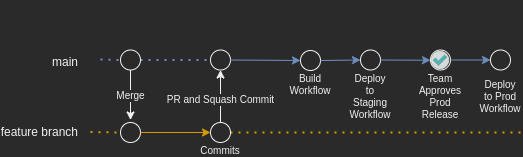

The diagram above was exported from draw.io. Its source (the exported page's mxGraphModel, read from the mxfile embedded in the PNG):
<mxGraphModel dx="1035" dy="1634" grid="1" gridSize="10" guides="1" tooltips="1" connect="1" arrows="1" fold="1" page="1" pageScale="1" pageWidth="850" pageHeight="1100" math="0" shadow="0">
  <root>
    <mxCell id="w-6B_SbuiGxBe157HdKi-0" />
    <mxCell id="w-6B_SbuiGxBe157HdKi-1" parent="w-6B_SbuiGxBe157HdKi-0" />
    <mxCell id="w-6B_SbuiGxBe157HdKi-2" value="main" style="text;html=1;strokeColor=none;fillColor=none;align=right;verticalAlign=middle;whiteSpace=wrap;rounded=0;" parent="w-6B_SbuiGxBe157HdKi-1" vertex="1">
      <mxGeometry x="30" y="10" width="60" height="30" as="geometry" />
    </mxCell>
    <mxCell id="w-6B_SbuiGxBe157HdKi-4" value="feature branch" style="text;html=1;strokeColor=none;fillColor=none;align=right;verticalAlign=middle;whiteSpace=wrap;rounded=0;" parent="w-6B_SbuiGxBe157HdKi-1" vertex="1">
      <mxGeometry x="10" y="80" width="80" height="30" as="geometry" />
    </mxCell>
    <mxCell id="w-6B_SbuiGxBe157HdKi-7" value="" style="endArrow=none;dashed=1;html=1;dashPattern=1 3;strokeWidth=2;rounded=0;startArrow=none;fillColor=#ffe6cc;strokeColor=#d79b00;" parent="w-6B_SbuiGxBe157HdKi-1" source="w-6B_SbuiGxBe157HdKi-15" edge="1">
      <mxGeometry width="50" height="50" relative="1" as="geometry">
        <mxPoint x="100" y="94.5" as="sourcePoint" />
        <mxPoint x="530" y="95" as="targetPoint" />
      </mxGeometry>
    </mxCell>
    <mxCell id="w-6B_SbuiGxBe157HdKi-11" value="" style="ellipse;whiteSpace=wrap;html=1;aspect=fixed;" parent="w-6B_SbuiGxBe157HdKi-1" vertex="1">
      <mxGeometry x="130" y="85" width="20" height="20" as="geometry" />
    </mxCell>
    <mxCell id="w-6B_SbuiGxBe157HdKi-12" value="" style="endArrow=none;dashed=1;html=1;dashPattern=1 3;strokeWidth=2;rounded=0;fillColor=#ffe6cc;strokeColor=#d79b00;" parent="w-6B_SbuiGxBe157HdKi-1" target="w-6B_SbuiGxBe157HdKi-11" edge="1">
      <mxGeometry width="50" height="50" relative="1" as="geometry">
        <mxPoint x="100" y="94.5" as="sourcePoint" />
        <mxPoint x="820" y="95" as="targetPoint" />
      </mxGeometry>
    </mxCell>
    <mxCell id="w-6B_SbuiGxBe157HdKi-13" value="Merge" style="endArrow=classic;html=1;rounded=0;exitX=0.5;exitY=1;exitDx=0;exitDy=0;entryX=0.5;entryY=0;entryDx=0;entryDy=0;fontSize=10;" parent="w-6B_SbuiGxBe157HdKi-1" source="w-6B_SbuiGxBe157HdKi-8" edge="1">
      <mxGeometry width="50" height="50" relative="1" as="geometry">
        <mxPoint x="130" y="127.5" as="sourcePoint" />
        <mxPoint x="140" y="82.5" as="targetPoint" />
        <Array as="points">
          <mxPoint x="140" y="47.5" />
        </Array>
        <mxPoint as="offset" />
      </mxGeometry>
    </mxCell>
    <mxCell id="w-6B_SbuiGxBe157HdKi-15" value="&lt;font style=&quot;font-size: 10px;&quot;&gt;&lt;br style=&quot;font-size: 10px;&quot;&gt;&lt;br style=&quot;font-size: 10px;&quot;&gt;&lt;br style=&quot;font-size: 10px;&quot;&gt;Commits&lt;/font&gt;" style="ellipse;whiteSpace=wrap;html=1;aspect=fixed;fontSize=10;" parent="w-6B_SbuiGxBe157HdKi-1" vertex="1">
      <mxGeometry x="220" y="85" width="20" height="20" as="geometry" />
    </mxCell>
    <mxCell id="w-6B_SbuiGxBe157HdKi-20" value="&lt;font style=&quot;font-size: 10px;&quot;&gt;PR and Squash Commit&lt;/font&gt;" style="endArrow=classic;html=1;rounded=0;entryX=0.5;entryY=1;entryDx=0;entryDy=0;exitX=0.5;exitY=0;exitDx=0;exitDy=0;fontSize=10;" parent="w-6B_SbuiGxBe157HdKi-1" source="w-6B_SbuiGxBe157HdKi-15" target="T17z5Tlzdixy3QES62ok-2" edge="1">
      <mxGeometry x="-0.1" width="50" height="50" relative="1" as="geometry">
        <mxPoint x="200" y="167.5" as="sourcePoint" />
        <mxPoint x="230" y="102.5" as="targetPoint" />
        <mxPoint as="offset" />
      </mxGeometry>
    </mxCell>
    <mxCell id="T17z5Tlzdixy3QES62ok-2" value="" style="ellipse;whiteSpace=wrap;html=1;aspect=fixed;" parent="w-6B_SbuiGxBe157HdKi-1" vertex="1">
      <mxGeometry x="220" y="12.5" width="20" height="20" as="geometry" />
    </mxCell>
    <mxCell id="T17z5Tlzdixy3QES62ok-3" value="" style="endArrow=none;dashed=1;html=1;dashPattern=1 3;strokeWidth=2;rounded=0;startArrow=none;fillColor=#dae8fc;strokeColor=#6c8ebf;" parent="w-6B_SbuiGxBe157HdKi-1" source="w-6B_SbuiGxBe157HdKi-8" target="T17z5Tlzdixy3QES62ok-2" edge="1">
      <mxGeometry width="50" height="50" relative="1" as="geometry">
        <mxPoint x="110" y="22" as="sourcePoint" />
        <mxPoint x="830" y="22.5" as="targetPoint" />
      </mxGeometry>
    </mxCell>
    <mxCell id="T17z5Tlzdixy3QES62ok-6" value="&lt;br style=&quot;font-size: 10px;&quot;&gt;&lt;br style=&quot;font-size: 10px;&quot;&gt;&lt;br style=&quot;font-size: 10px;&quot;&gt;&lt;font style=&quot;font-size: 10px;&quot;&gt;&lt;br&gt;Build Workflow&lt;/font&gt;" style="ellipse;whiteSpace=wrap;html=1;aspect=fixed;fontSize=10;" parent="w-6B_SbuiGxBe157HdKi-1" vertex="1">
      <mxGeometry x="310" y="13" width="20" height="20" as="geometry" />
    </mxCell>
    <mxCell id="T17z5Tlzdixy3QES62ok-10" value="" style="endArrow=classic;html=1;rounded=0;exitX=1;exitY=0.5;exitDx=0;exitDy=0;entryX=0;entryY=0.5;entryDx=0;entryDy=0;fillColor=#dae8fc;strokeColor=#6c8ebf;" parent="w-6B_SbuiGxBe157HdKi-1" source="T17z5Tlzdixy3QES62ok-2" target="T17z5Tlzdixy3QES62ok-6" edge="1">
      <mxGeometry width="50" height="50" relative="1" as="geometry">
        <mxPoint x="360" y="47.5" as="sourcePoint" />
        <mxPoint x="410" y="-2.5" as="targetPoint" />
      </mxGeometry>
    </mxCell>
    <mxCell id="w-6B_SbuiGxBe157HdKi-8" value="" style="ellipse;whiteSpace=wrap;html=1;aspect=fixed;" parent="w-6B_SbuiGxBe157HdKi-1" vertex="1">
      <mxGeometry x="130" y="12.5" width="20" height="20" as="geometry" />
    </mxCell>
    <mxCell id="T17z5Tlzdixy3QES62ok-15" value="" style="endArrow=none;dashed=1;html=1;dashPattern=1 3;strokeWidth=2;rounded=0;fillColor=#dae8fc;strokeColor=#6c8ebf;" parent="w-6B_SbuiGxBe157HdKi-1" target="w-6B_SbuiGxBe157HdKi-8" edge="1">
      <mxGeometry width="50" height="50" relative="1" as="geometry">
        <mxPoint x="110" y="22" as="sourcePoint" />
        <mxPoint x="500" y="22.5" as="targetPoint" />
      </mxGeometry>
    </mxCell>
    <mxCell id="T17z5Tlzdixy3QES62ok-7" value="&lt;font style=&quot;font-size: 10px;&quot;&gt;&lt;br style=&quot;font-size: 10px;&quot;&gt;&lt;br style=&quot;font-size: 10px;&quot;&gt;&lt;br style=&quot;font-size: 10px;&quot;&gt;&lt;br style=&quot;font-size: 10px;&quot;&gt;&lt;br style=&quot;font-size: 10px;&quot;&gt;&lt;br&gt;Deploy to Staging Workflow&lt;/font&gt;" style="ellipse;whiteSpace=wrap;html=1;aspect=fixed;fontSize=10;" parent="w-6B_SbuiGxBe157HdKi-1" vertex="1">
      <mxGeometry x="370" y="12.5" width="20" height="20" as="geometry" />
    </mxCell>
    <mxCell id="T17z5Tlzdixy3QES62ok-19" value="" style="endArrow=classic;html=1;rounded=0;fontSize=10;exitX=1;exitY=0.5;exitDx=0;exitDy=0;entryX=0;entryY=0.5;entryDx=0;entryDy=0;fillColor=#dae8fc;strokeColor=#6c8ebf;" parent="w-6B_SbuiGxBe157HdKi-1" source="T17z5Tlzdixy3QES62ok-6" target="T17z5Tlzdixy3QES62ok-7" edge="1">
      <mxGeometry width="50" height="50" relative="1" as="geometry">
        <mxPoint x="340" y="67.5" as="sourcePoint" />
        <mxPoint x="390" y="17.5" as="targetPoint" />
      </mxGeometry>
    </mxCell>
    <mxCell id="T17z5Tlzdixy3QES62ok-22" value="&lt;font style=&quot;font-size: 10px;&quot;&gt;&lt;br style=&quot;font-size: 10px;&quot;&gt;&lt;br style=&quot;font-size: 10px;&quot;&gt;&lt;br style=&quot;font-size: 10px;&quot;&gt;&lt;br style=&quot;font-size: 10px;&quot;&gt;&lt;br style=&quot;font-size: 10px;&quot;&gt;&lt;br&gt;Deploy to Prod Workflow&lt;/font&gt;" style="ellipse;whiteSpace=wrap;html=1;aspect=fixed;fontSize=10;" parent="w-6B_SbuiGxBe157HdKi-1" vertex="1">
      <mxGeometry x="500" y="12.5" width="20" height="20" as="geometry" />
    </mxCell>
    <mxCell id="T17z5Tlzdixy3QES62ok-36" value="" style="group" parent="w-6B_SbuiGxBe157HdKi-1" connectable="0" vertex="1">
      <mxGeometry x="440" y="12.5" width="20.5" height="20.5" as="geometry" />
    </mxCell>
    <mxCell id="T17z5Tlzdixy3QES62ok-30" value="&lt;br&gt;&lt;br&gt;&lt;br&gt;&lt;br&gt;&lt;br&gt;&lt;br&gt;Team&lt;br style=&quot;&quot;&gt;Approves&lt;br style=&quot;&quot;&gt;Prod Release" style="ellipse;whiteSpace=wrap;html=1;aspect=fixed;fontSize=10;" parent="T17z5Tlzdixy3QES62ok-36" vertex="1">
      <mxGeometry width="20" height="20" as="geometry" />
    </mxCell>
    <mxCell id="T17z5Tlzdixy3QES62ok-33" value="" style="shape=image;html=1;verticalAlign=top;verticalLabelPosition=bottom;labelBackgroundColor=#ffffff;imageAspect=0;aspect=fixed;image=https://cdn1.iconfinder.com/data/icons/ios-11-glyphs/30/approval-128.png;fontSize=10;" parent="T17z5Tlzdixy3QES62ok-36" vertex="1">
      <mxGeometry width="20.5" height="20.5" as="geometry" />
    </mxCell>
    <mxCell id="_4dPJUBsAsCQVSAqv1b4-2" value="" style="shape=image;html=1;verticalAlign=top;verticalLabelPosition=bottom;labelBackgroundColor=#ffffff;imageAspect=0;aspect=fixed;image=https://cdn3.iconfinder.com/data/icons/flat-office-icons-1/140/Artboard_1-3-128.png;fontSize=10;fontColor=#009900;fillColor=#FFFFFF;gradientColor=none;" parent="T17z5Tlzdixy3QES62ok-36" vertex="1">
      <mxGeometry y="0.5" width="20" height="20" as="geometry" />
    </mxCell>
    <mxCell id="T17z5Tlzdixy3QES62ok-37" value="" style="endArrow=classic;html=1;rounded=0;fontSize=10;entryX=0;entryY=0.5;entryDx=0;entryDy=0;fillColor=#dae8fc;strokeColor=#6c8ebf;" parent="w-6B_SbuiGxBe157HdKi-1" source="T17z5Tlzdixy3QES62ok-7" target="T17z5Tlzdixy3QES62ok-33" edge="1">
      <mxGeometry width="50" height="50" relative="1" as="geometry">
        <mxPoint x="420" y="47.5" as="sourcePoint" />
        <mxPoint x="470" y="-2.5" as="targetPoint" />
      </mxGeometry>
    </mxCell>
    <mxCell id="T17z5Tlzdixy3QES62ok-38" value="" style="endArrow=classic;html=1;rounded=0;fontSize=10;exitX=1;exitY=0.5;exitDx=0;exitDy=0;entryX=0;entryY=0.5;entryDx=0;entryDy=0;fillColor=#dae8fc;strokeColor=#6c8ebf;" parent="w-6B_SbuiGxBe157HdKi-1" source="T17z5Tlzdixy3QES62ok-30" target="T17z5Tlzdixy3QES62ok-22" edge="1">
      <mxGeometry width="50" height="50" relative="1" as="geometry">
        <mxPoint x="510" y="27.5" as="sourcePoint" />
        <mxPoint x="560" y="-22.5" as="targetPoint" />
      </mxGeometry>
    </mxCell>
    <mxCell id="701UV1-lz-_3cBR-rxCt-0" value="" style="endArrow=classic;html=1;rounded=0;startArrow=none;exitX=1;exitY=0.5;exitDx=0;exitDy=0;fillColor=#ffe6cc;strokeColor=#d79b00;" parent="w-6B_SbuiGxBe157HdKi-1" source="w-6B_SbuiGxBe157HdKi-11" target="w-6B_SbuiGxBe157HdKi-15" edge="1">
      <mxGeometry width="50" height="50" relative="1" as="geometry">
        <mxPoint x="250" y="35" as="sourcePoint" />
        <mxPoint x="320" y="35" as="targetPoint" />
      </mxGeometry>
    </mxCell>
  </root>
</mxGraphModel>